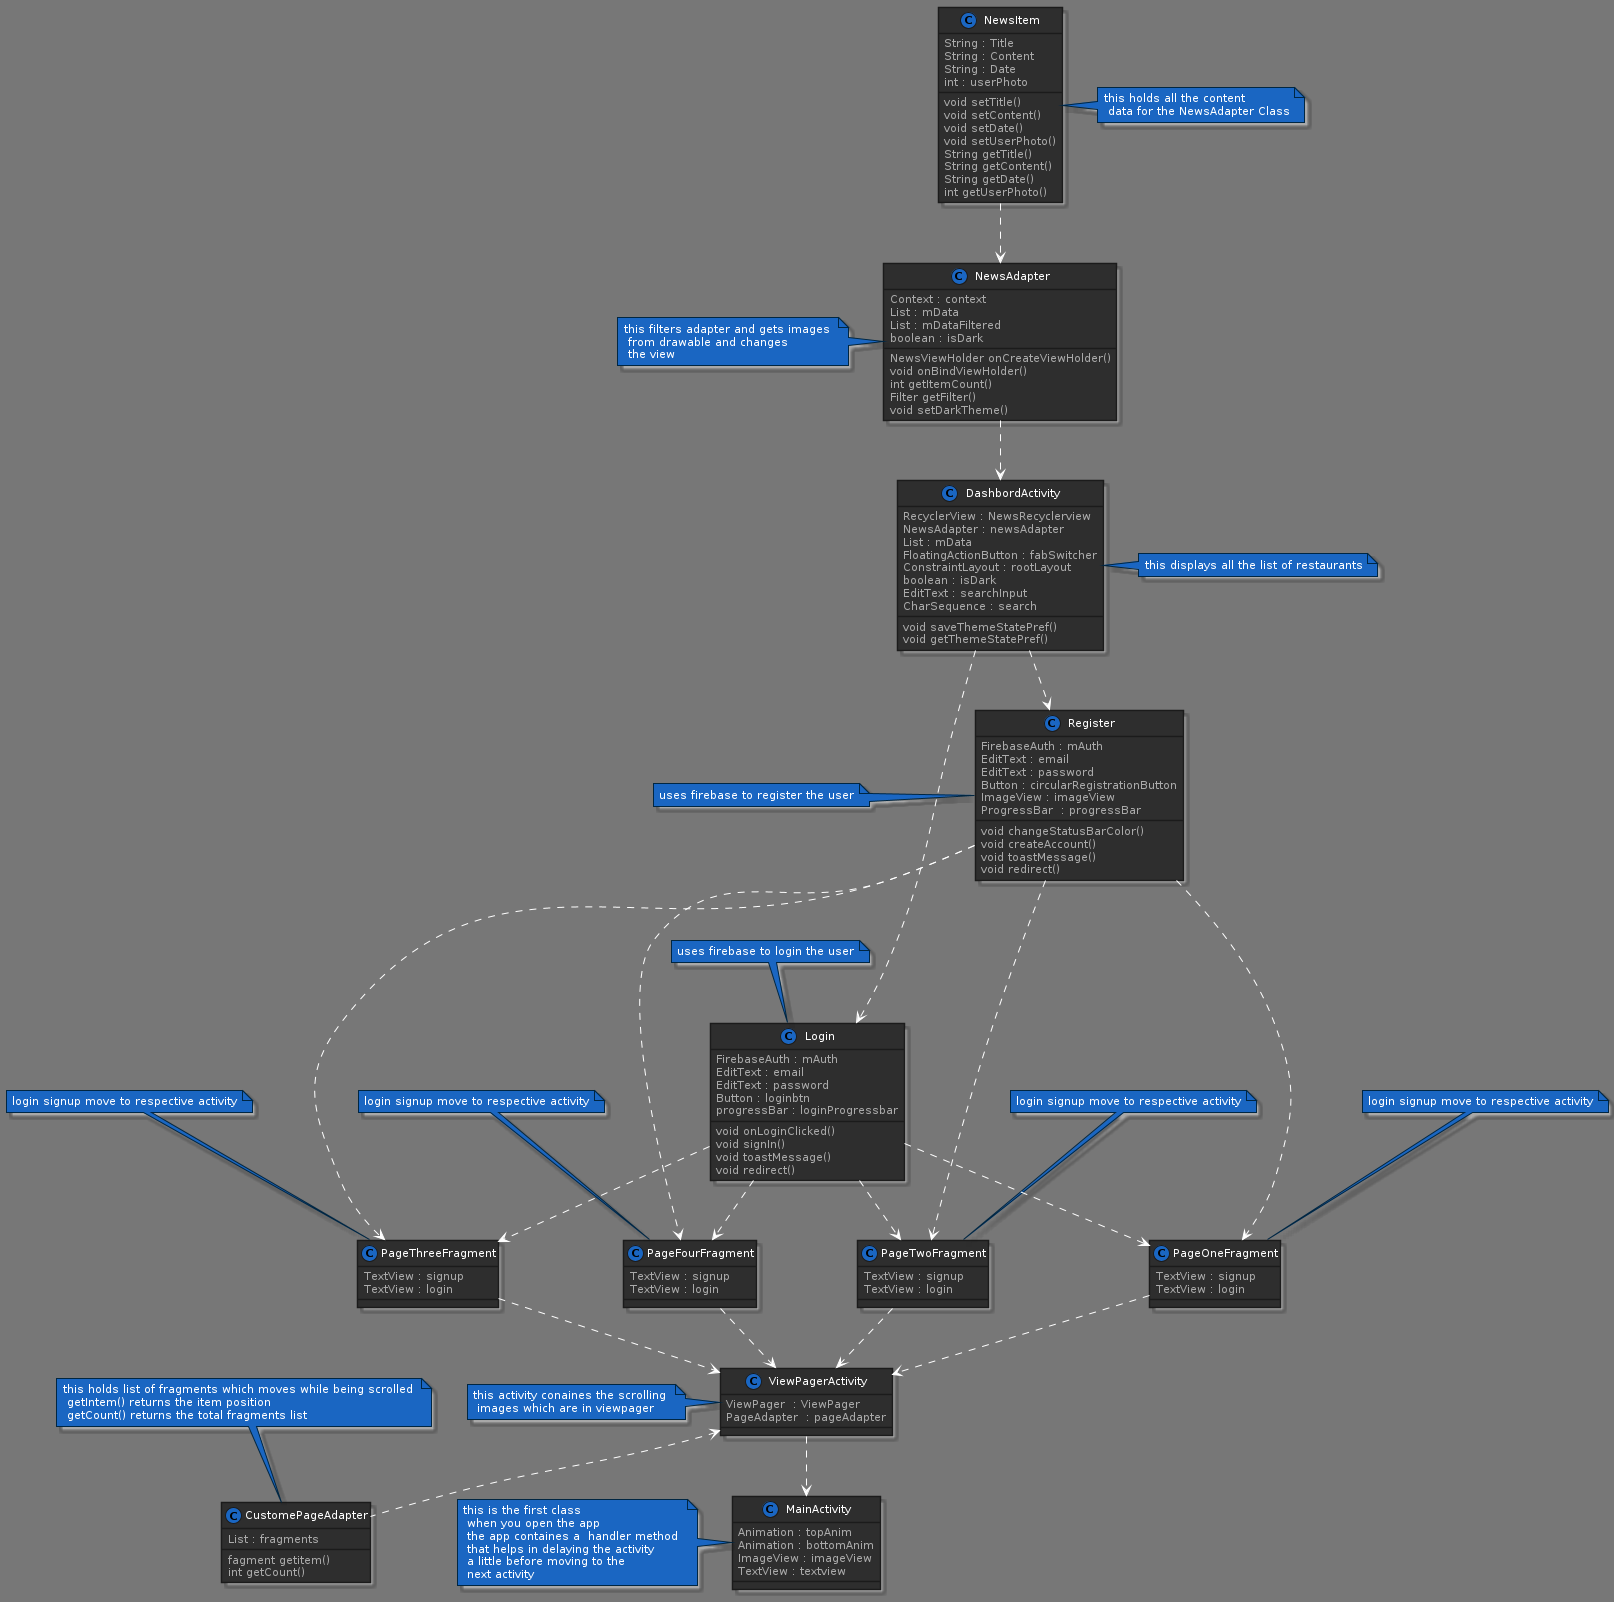

The diagram above was rendered by PlantUML. Its source (embedded in the PNG):
@startuml Project_overview
!define DARKBLUE
!includeurl https://raw.githubusercontent.com/Drakemor/RedDress-PlantUML/master/style.puml


class MainActivity{
    Animation : topAnim
    Animation : bottomAnim
    ImageView : imageView
    TextView : textview



}
note left : this is the first class \n when you open the app \n the app containes a  handler method \n that helps in delaying the activity \n a little before moving to the \n next activity


ViewPagerActivity ..> MainActivity

class ViewPagerActivity{
    ViewPager  : ViewPager 
    PageAdapter  : pageAdapter 


}
note  left : this activity conaines the scrolling \n images which are in viewpager


ViewPagerActivity <.. CustomePageAdapter
class CustomePageAdapter{
    List : fragments 
    
    fagment getitem() 
    int getCount()

}

note top : this holds list of fragments which moves while being scrolled \n getIntem() returns the item position \n getCount() returns the total fragments list

PageFourFragment ..> ViewPagerActivity
class PageFourFragment{
    TextView : signup 
    TextView : login 

}
note top : login signup move to respective activity


PageThreeFragment ..> ViewPagerActivity

class PageThreeFragment{
    TextView : signup 
    TextView : login 

}
note top : login signup move to respective activity

PageTwoFragment ..> ViewPagerActivity
class PageTwoFragment{
    TextView : signup 
    TextView : login 

}
note top : login signup move to respective activity

PageOneFragment ..> ViewPagerActivity

class PageOneFragment{
    TextView : signup 
    TextView : login 

}
note top : login signup move to respective activity


Login ..> PageOneFragment
Login ..> PageTwoFragment
Login ..> PageThreeFragment
Login ..> PageFourFragment

class Login{

    FirebaseAuth : mAuth 
    EditText : email 
    EditText : password 
    Button : loginbtn 
    progressBar : loginProgressbar 

    void onLoginClicked()
    void signIn()
    void toastMessage() 
    void redirect()




}
note top : uses firebase to login the user

Register ....> PageOneFragment
Register ....> PageTwoFragment
Register ....> PageThreeFragment
Register ....> PageFourFragment

class Register{
    FirebaseAuth : mAuth 
    EditText : email 
    EditText : password 
    Button : circularRegistrationButton 
    ImageView : imageView 
    ProgressBar  : progressBar

    void changeStatusBarColor()
    void createAccount()
    void toastMessage()
    void redirect()


}
note left : uses firebase to register the user


DashbordActivity ..> Register
DashbordActivity ..>Login

class DashbordActivity{
    RecyclerView : NewsRecyclerview
    NewsAdapter : newsAdapter
    List : mData
    FloatingActionButton : fabSwitcher
    ConstraintLayout : rootLayout
    boolean : isDark
    EditText : searchInput
    CharSequence : search

    void saveThemeStatePref()
    void getThemeStatePref()
}

note right : this displays all the list of restaurants


NewsAdapter ..> DashbordActivity

class NewsAdapter{
    Context : context 
    List : mData 
    List : mDataFiltered
    boolean : isDark 

    NewsViewHolder onCreateViewHolder()
    void onBindViewHolder()
    int getItemCount() 
    Filter getFilter()
    void setDarkTheme()
}

note left : this filters adapter and gets images \n from drawable and changes \n the view 


NewsItem ..> NewsAdapter
class NewsItem{
    String : Title
    String : Content 
    String : Date
    int : userPhoto

    void setTitle()
    void setContent()
    void setDate()
    void setUserPhoto()
    String getTitle()
    String getContent()
    String getDate()
    int getUserPhoto()

}

note right : this holds all the content \n data for the NewsAdapter Class 

@enduml